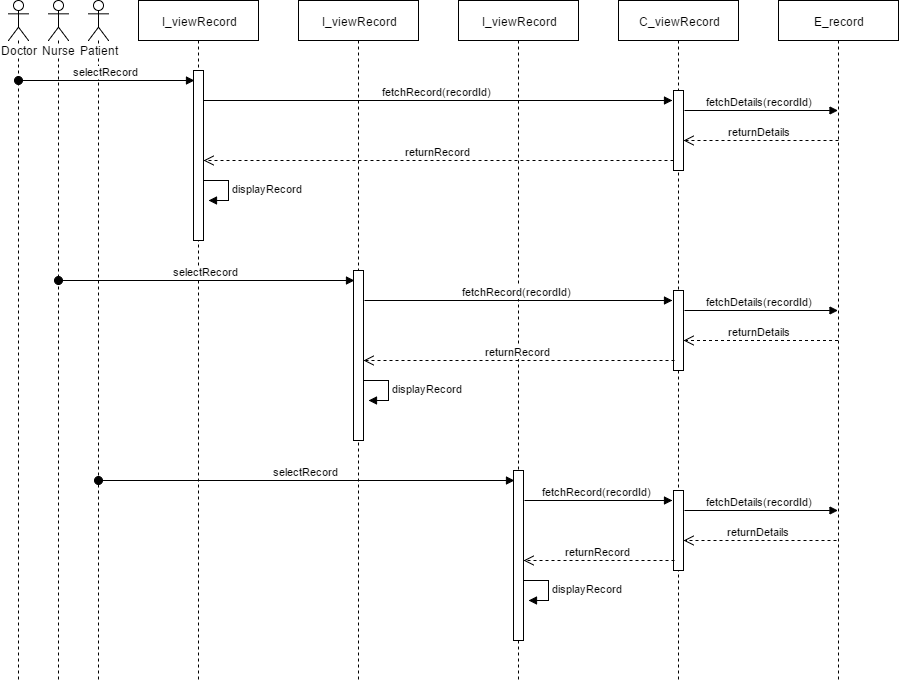

The diagram above was exported from draw.io. Its source (the exported page's mxGraphModel, read from the mxfile embedded in the PNG):
<mxGraphModel dx="1042" dy="481" grid="1" gridSize="10" guides="1" tooltips="1" connect="1" arrows="1" fold="1" page="1" pageScale="1" pageWidth="850" pageHeight="1100" background="#ffffff" math="0" shadow="0">
  <root>
    <mxCell id="0" />
    <mxCell id="1" parent="0" />
    <mxCell id="2" value="I_viewRecord" style="shape=umlLifeline;perimeter=lifelinePerimeter;whiteSpace=wrap;html=1;container=1;collapsible=0;recursiveResize=0;outlineConnect=0;" vertex="1" parent="1">
      <mxGeometry x="160" y="40" width="120" height="680" as="geometry" />
    </mxCell>
    <mxCell id="19" value="" style="html=1;points=[];perimeter=orthogonalPerimeter;" vertex="1" parent="2">
      <mxGeometry x="55" y="70" width="10" height="170" as="geometry" />
    </mxCell>
    <mxCell id="3" value="C_viewRecord" style="shape=umlLifeline;perimeter=lifelinePerimeter;whiteSpace=wrap;html=1;container=1;collapsible=0;recursiveResize=0;outlineConnect=0;" vertex="1" parent="1">
      <mxGeometry x="640" y="40" width="120" height="680" as="geometry" />
    </mxCell>
    <mxCell id="16" value="" style="html=1;points=[];perimeter=orthogonalPerimeter;" vertex="1" parent="3">
      <mxGeometry x="55" y="90" width="10" height="80" as="geometry" />
    </mxCell>
    <mxCell id="24" value="" style="html=1;points=[];perimeter=orthogonalPerimeter;" vertex="1" parent="3">
      <mxGeometry x="55" y="290" width="10" height="80" as="geometry" />
    </mxCell>
    <mxCell id="31" value="" style="html=1;points=[];perimeter=orthogonalPerimeter;" vertex="1" parent="3">
      <mxGeometry x="55" y="490" width="10" height="80" as="geometry" />
    </mxCell>
    <mxCell id="4" value="E_record" style="shape=umlLifeline;perimeter=lifelinePerimeter;whiteSpace=wrap;html=1;container=1;collapsible=0;recursiveResize=0;outlineConnect=0;" vertex="1" parent="1">
      <mxGeometry x="800" y="40" width="120" height="680" as="geometry" />
    </mxCell>
    <mxCell id="5" value="Patient" style="shape=umlLifeline;participant=umlActor;perimeter=lifelinePerimeter;whiteSpace=wrap;html=1;container=1;collapsible=0;recursiveResize=0;verticalAlign=top;spacingTop=36;labelBackgroundColor=#ffffff;outlineConnect=0;" vertex="1" parent="1">
      <mxGeometry x="110" y="40" width="20" height="680" as="geometry" />
    </mxCell>
    <mxCell id="8" value="I_viewRecord" style="shape=umlLifeline;perimeter=lifelinePerimeter;whiteSpace=wrap;html=1;container=1;collapsible=0;recursiveResize=0;outlineConnect=0;" vertex="1" parent="1">
      <mxGeometry x="320" y="40" width="120" height="680" as="geometry" />
    </mxCell>
    <mxCell id="9" value="I_viewRecord" style="shape=umlLifeline;perimeter=lifelinePerimeter;whiteSpace=wrap;html=1;container=1;collapsible=0;recursiveResize=0;outlineConnect=0;" vertex="1" parent="1">
      <mxGeometry x="480" y="40" width="120" height="680" as="geometry" />
    </mxCell>
    <mxCell id="32" value="" style="html=1;points=[];perimeter=orthogonalPerimeter;" vertex="1" parent="9">
      <mxGeometry x="55" y="470" width="10" height="170" as="geometry" />
    </mxCell>
    <mxCell id="10" value="Doctor" style="shape=umlLifeline;participant=umlActor;perimeter=lifelinePerimeter;whiteSpace=wrap;html=1;container=1;collapsible=0;recursiveResize=0;verticalAlign=top;spacingTop=36;labelBackgroundColor=#ffffff;outlineConnect=0;" vertex="1" parent="1">
      <mxGeometry x="30" y="40" width="20" height="680" as="geometry" />
    </mxCell>
    <mxCell id="12" value="selectRecord" style="html=1;verticalAlign=bottom;startArrow=oval;startFill=1;endArrow=block;startSize=8;entryX=0.14;entryY=0.058;entryPerimeter=0;" edge="1" parent="10" target="19">
      <mxGeometry width="60" relative="1" as="geometry">
        <mxPoint x="10" y="80" as="sourcePoint" />
        <mxPoint x="170" y="80" as="targetPoint" />
      </mxGeometry>
    </mxCell>
    <mxCell id="11" value="Nurse" style="shape=umlLifeline;participant=umlActor;perimeter=lifelinePerimeter;whiteSpace=wrap;html=1;container=1;collapsible=0;recursiveResize=0;verticalAlign=top;spacingTop=36;labelBackgroundColor=#ffffff;outlineConnect=0;" vertex="1" parent="1">
      <mxGeometry x="70" y="40" width="20" height="680" as="geometry" />
    </mxCell>
    <mxCell id="17" value="fetchDetails(recordId)" style="html=1;verticalAlign=bottom;endArrow=block;exitX=1.14;exitY=0.247;exitPerimeter=0;" edge="1" parent="1" source="16" target="4">
      <mxGeometry width="80" relative="1" as="geometry">
        <mxPoint x="710" y="160" as="sourcePoint" />
        <mxPoint x="790" y="160" as="targetPoint" />
      </mxGeometry>
    </mxCell>
    <mxCell id="18" value="returnDetails" style="html=1;verticalAlign=bottom;endArrow=open;dashed=1;endSize=8;entryX=1.04;entryY=0.622;entryPerimeter=0;" edge="1" parent="1" target="16">
      <mxGeometry relative="1" as="geometry">
        <mxPoint x="860" y="180" as="sourcePoint" />
        <mxPoint x="730" y="182" as="targetPoint" />
      </mxGeometry>
    </mxCell>
    <mxCell id="15" value="fetchRecord(recordId)" style="html=1;verticalAlign=bottom;endArrow=block;entryX=-0.06;entryY=0.122;entryPerimeter=0;" edge="1" parent="1" target="16">
      <mxGeometry width="80" relative="1" as="geometry">
        <mxPoint x="225" y="140" as="sourcePoint" />
        <mxPoint x="690" y="140" as="targetPoint" />
      </mxGeometry>
    </mxCell>
    <mxCell id="20" value="returnRecord" style="html=1;verticalAlign=bottom;endArrow=open;dashed=1;endSize=8;entryX=1.04;entryY=0.528;entryPerimeter=0;" edge="1" parent="1" target="19">
      <mxGeometry relative="1" as="geometry">
        <mxPoint x="695" y="200" as="sourcePoint" />
        <mxPoint x="540" y="200" as="targetPoint" />
      </mxGeometry>
    </mxCell>
    <mxCell id="22" value="displayRecord" style="edgeStyle=orthogonalEdgeStyle;html=1;align=left;spacingLeft=2;endArrow=block;rounded=0;entryX=1;entryY=0;" edge="1" parent="1">
      <mxGeometry relative="1" as="geometry">
        <mxPoint x="225" y="220" as="sourcePoint" />
        <Array as="points">
          <mxPoint x="250" y="220" />
        </Array>
        <mxPoint x="230" y="240" as="targetPoint" />
      </mxGeometry>
    </mxCell>
    <mxCell id="23" value="" style="html=1;points=[];perimeter=orthogonalPerimeter;" vertex="1" parent="1">
      <mxGeometry x="375" y="310" width="10" height="170" as="geometry" />
    </mxCell>
    <mxCell id="25" value="selectRecord" style="html=1;verticalAlign=bottom;startArrow=oval;startFill=1;endArrow=block;startSize=8;entryX=0.14;entryY=0.058;entryPerimeter=0;" edge="1" target="23" parent="1">
      <mxGeometry width="60" relative="1" as="geometry">
        <mxPoint x="80" y="320" as="sourcePoint" />
        <mxPoint x="210" y="280" as="targetPoint" />
      </mxGeometry>
    </mxCell>
    <mxCell id="26" value="fetchDetails(recordId)" style="html=1;verticalAlign=bottom;endArrow=block;exitX=1.14;exitY=0.247;exitPerimeter=0;" edge="1" source="24" parent="1" target="4">
      <mxGeometry width="80" relative="1" as="geometry">
        <mxPoint x="750" y="360" as="sourcePoint" />
        <mxPoint x="840" y="350" as="targetPoint" />
      </mxGeometry>
    </mxCell>
    <mxCell id="27" value="returnDetails" style="html=1;verticalAlign=bottom;endArrow=open;dashed=1;endSize=8;entryX=1.04;entryY=0.622;entryPerimeter=0;" edge="1" target="24" parent="1" source="4">
      <mxGeometry relative="1" as="geometry">
        <mxPoint x="840" y="380" as="sourcePoint" />
        <mxPoint x="770" y="382" as="targetPoint" />
      </mxGeometry>
    </mxCell>
    <mxCell id="28" value="fetchRecord(recordId)" style="html=1;verticalAlign=bottom;endArrow=block;entryX=-0.06;entryY=0.122;entryPerimeter=0;exitX=1.14;exitY=0.175;exitPerimeter=0;" edge="1" target="24" parent="1" source="23">
      <mxGeometry width="80" relative="1" as="geometry">
        <mxPoint x="420" y="340" as="sourcePoint" />
        <mxPoint x="730" y="340" as="targetPoint" />
      </mxGeometry>
    </mxCell>
    <mxCell id="29" value="returnRecord" style="html=1;verticalAlign=bottom;endArrow=open;dashed=1;endSize=8;entryX=1.04;entryY=0.528;entryPerimeter=0;exitX=0.14;exitY=0.872;exitPerimeter=0;" edge="1" target="23" parent="1" source="24">
      <mxGeometry relative="1" as="geometry">
        <mxPoint x="670" y="400" as="sourcePoint" />
        <mxPoint x="580" y="400" as="targetPoint" />
      </mxGeometry>
    </mxCell>
    <mxCell id="30" value="displayRecord" style="edgeStyle=orthogonalEdgeStyle;html=1;align=left;spacingLeft=2;endArrow=block;rounded=0;entryX=1;entryY=0;" edge="1" parent="1">
      <mxGeometry relative="1" as="geometry">
        <mxPoint x="385" y="420" as="sourcePoint" />
        <Array as="points">
          <mxPoint x="410" y="420" />
        </Array>
        <mxPoint x="390" y="440" as="targetPoint" />
      </mxGeometry>
    </mxCell>
    <mxCell id="33" value="selectRecord" style="html=1;verticalAlign=bottom;startArrow=oval;startFill=1;endArrow=block;startSize=8;entryX=0.14;entryY=0.058;entryPerimeter=0;" edge="1" target="32" parent="1">
      <mxGeometry width="60" relative="1" as="geometry">
        <mxPoint x="120" y="520" as="sourcePoint" />
        <mxPoint x="250" y="480" as="targetPoint" />
      </mxGeometry>
    </mxCell>
    <mxCell id="34" value="fetchDetails(recordId)" style="html=1;verticalAlign=bottom;endArrow=block;exitX=1.14;exitY=0.247;exitPerimeter=0;" edge="1" source="31" parent="1" target="4">
      <mxGeometry width="80" relative="1" as="geometry">
        <mxPoint x="790" y="560" as="sourcePoint" />
        <mxPoint x="840" y="540" as="targetPoint" />
      </mxGeometry>
    </mxCell>
    <mxCell id="35" value="returnDetails" style="html=1;verticalAlign=bottom;endArrow=open;dashed=1;endSize=8;entryX=1.04;entryY=0.622;entryPerimeter=0;" edge="1" target="31" parent="1">
      <mxGeometry relative="1" as="geometry">
        <mxPoint x="858" y="580" as="sourcePoint" />
        <mxPoint x="810" y="582" as="targetPoint" />
      </mxGeometry>
    </mxCell>
    <mxCell id="36" value="fetchRecord(recordId)" style="html=1;verticalAlign=bottom;endArrow=block;entryX=-0.06;entryY=0.122;entryPerimeter=0;exitX=1.14;exitY=0.175;exitPerimeter=0;" edge="1" source="32" target="31" parent="1">
      <mxGeometry width="80" relative="1" as="geometry">
        <mxPoint x="460" y="540" as="sourcePoint" />
        <mxPoint x="770" y="540" as="targetPoint" />
      </mxGeometry>
    </mxCell>
    <mxCell id="37" value="returnRecord" style="html=1;verticalAlign=bottom;endArrow=open;dashed=1;endSize=8;entryX=1.04;entryY=0.528;entryPerimeter=0;exitX=0.14;exitY=0.872;exitPerimeter=0;" edge="1" source="31" target="32" parent="1">
      <mxGeometry relative="1" as="geometry">
        <mxPoint x="710" y="600" as="sourcePoint" />
        <mxPoint x="620" y="600" as="targetPoint" />
      </mxGeometry>
    </mxCell>
    <mxCell id="38" value="displayRecord" style="edgeStyle=orthogonalEdgeStyle;html=1;align=left;spacingLeft=2;endArrow=block;rounded=0;entryX=1;entryY=0;" edge="1" parent="1">
      <mxGeometry relative="1" as="geometry">
        <mxPoint x="545" y="620" as="sourcePoint" />
        <Array as="points">
          <mxPoint x="570" y="620" />
        </Array>
        <mxPoint x="550" y="640" as="targetPoint" />
      </mxGeometry>
    </mxCell>
  </root>
</mxGraphModel>